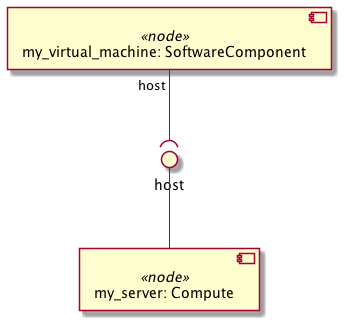

The diagram above was rendered by PlantUML. Its source (embedded in the PNG):
@startuml
skinparam componentStyle uml2

component "my_virtual_machine: SoftwareComponent" <<node>> as node_my_virtual_machine

component "my_server: Compute" <<node>> as node_my_server

interface "host" as node_my_server_host
node_my_server_host -- node_my_server
node_my_virtual_machine "host" --( node_my_server_host
@enduml